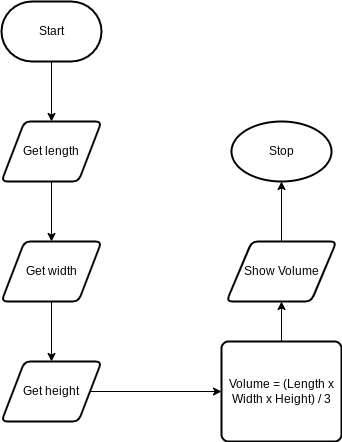

The diagram above was exported from draw.io. Its source (the exported page's mxGraphModel, read from the mxfile embedded in the PNG):
<mxGraphModel dx="1074" dy="741" grid="1" gridSize="10" guides="1" tooltips="1" connect="1" arrows="1" fold="1" page="1" pageScale="1" pageWidth="850" pageHeight="1100" math="0" shadow="0">
  <root>
    <mxCell id="0" />
    <mxCell id="1" parent="0" />
    <mxCell id="9" style="edgeStyle=none;html=1;entryX=0.5;entryY=0;entryDx=0;entryDy=0;" edge="1" parent="1" source="4" target="5">
      <mxGeometry relative="1" as="geometry">
        <mxPoint x="425" y="150" as="targetPoint" />
      </mxGeometry>
    </mxCell>
    <mxCell id="4" value="Start" style="strokeWidth=2;html=1;shape=mxgraph.flowchart.terminator;whiteSpace=wrap;" vertex="1" parent="1">
      <mxGeometry x="270" y="40" width="100" height="60" as="geometry" />
    </mxCell>
    <mxCell id="10" style="edgeStyle=none;html=1;entryX=0.5;entryY=0;entryDx=0;entryDy=0;" edge="1" parent="1" source="5" target="6">
      <mxGeometry relative="1" as="geometry">
        <mxPoint x="425" y="270" as="targetPoint" />
      </mxGeometry>
    </mxCell>
    <mxCell id="5" value="Get length" style="shape=parallelogram;html=1;strokeWidth=2;perimeter=parallelogramPerimeter;whiteSpace=wrap;rounded=1;arcSize=12;size=0.23;" vertex="1" parent="1">
      <mxGeometry x="270" y="160" width="100" height="60" as="geometry" />
    </mxCell>
    <mxCell id="11" style="edgeStyle=none;html=1;entryX=0.5;entryY=0;entryDx=0;entryDy=0;" edge="1" parent="1" source="6" target="7">
      <mxGeometry relative="1" as="geometry" />
    </mxCell>
    <mxCell id="6" value="Get width" style="shape=parallelogram;html=1;strokeWidth=2;perimeter=parallelogramPerimeter;whiteSpace=wrap;rounded=1;arcSize=12;size=0.23;" vertex="1" parent="1">
      <mxGeometry x="270" y="280" width="100" height="60" as="geometry" />
    </mxCell>
    <mxCell id="13" style="edgeStyle=none;html=1;entryX=0;entryY=0.5;entryDx=0;entryDy=0;" edge="1" parent="1" source="7" target="12">
      <mxGeometry relative="1" as="geometry" />
    </mxCell>
    <mxCell id="7" value="Get height" style="shape=parallelogram;html=1;strokeWidth=2;perimeter=parallelogramPerimeter;whiteSpace=wrap;rounded=1;arcSize=12;size=0.23;" vertex="1" parent="1">
      <mxGeometry x="270" y="400" width="100" height="60" as="geometry" />
    </mxCell>
    <mxCell id="15" style="edgeStyle=none;html=1;entryX=0.5;entryY=1;entryDx=0;entryDy=0;" edge="1" parent="1" source="12" target="14">
      <mxGeometry relative="1" as="geometry" />
    </mxCell>
    <mxCell id="12" value="Volume = (Length x Width x Height) / 3" style="rounded=1;whiteSpace=wrap;html=1;absoluteArcSize=1;arcSize=14;strokeWidth=2;" vertex="1" parent="1">
      <mxGeometry x="490" y="380" width="120" height="100" as="geometry" />
    </mxCell>
    <mxCell id="17" style="edgeStyle=none;html=1;entryX=0.5;entryY=1;entryDx=0;entryDy=0;entryPerimeter=0;" edge="1" parent="1" source="14" target="16">
      <mxGeometry relative="1" as="geometry" />
    </mxCell>
    <mxCell id="14" value="Show Volume" style="shape=parallelogram;html=1;strokeWidth=2;perimeter=parallelogramPerimeter;whiteSpace=wrap;rounded=1;arcSize=12;size=0.23;" vertex="1" parent="1">
      <mxGeometry x="495" y="280" width="110" height="60" as="geometry" />
    </mxCell>
    <mxCell id="16" value="Stop" style="strokeWidth=2;html=1;shape=mxgraph.flowchart.start_1;whiteSpace=wrap;" vertex="1" parent="1">
      <mxGeometry x="500" y="160" width="100" height="60" as="geometry" />
    </mxCell>
  </root>
</mxGraphModel>